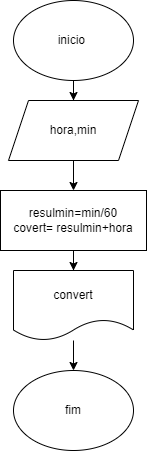

The diagram above was exported from draw.io. Its source (the exported page's mxGraphModel, read from the mxfile embedded in the PNG):
<mxGraphModel dx="794" dy="470" grid="1" gridSize="10" guides="1" tooltips="1" connect="1" arrows="1" fold="1" page="1" pageScale="1" pageWidth="827" pageHeight="1169" math="0" shadow="0">
  <root>
    <mxCell id="0" />
    <mxCell id="1" parent="0" />
    <mxCell id="nKx58DOWJ0k_kEI_8Bvz-6" style="edgeStyle=orthogonalEdgeStyle;rounded=0;orthogonalLoop=1;jettySize=auto;html=1;entryX=0.5;entryY=0;entryDx=0;entryDy=0;" edge="1" parent="1" source="nKx58DOWJ0k_kEI_8Bvz-1" target="nKx58DOWJ0k_kEI_8Bvz-3">
      <mxGeometry relative="1" as="geometry" />
    </mxCell>
    <mxCell id="nKx58DOWJ0k_kEI_8Bvz-1" value="inicio&amp;nbsp;" style="ellipse;whiteSpace=wrap;html=1;shadow=0;" vertex="1" parent="1">
      <mxGeometry x="354" y="30" width="120" height="80" as="geometry" />
    </mxCell>
    <mxCell id="nKx58DOWJ0k_kEI_8Bvz-9" style="edgeStyle=orthogonalEdgeStyle;rounded=0;orthogonalLoop=1;jettySize=auto;html=1;" edge="1" parent="1" source="nKx58DOWJ0k_kEI_8Bvz-2">
      <mxGeometry relative="1" as="geometry">
        <mxPoint x="414" y="300" as="targetPoint" />
      </mxGeometry>
    </mxCell>
    <mxCell id="nKx58DOWJ0k_kEI_8Bvz-2" value="resulmin=min/60&lt;br&gt;covert= resulmin+hora" style="rounded=0;whiteSpace=wrap;html=1;" vertex="1" parent="1">
      <mxGeometry x="341" y="220" width="146" height="60" as="geometry" />
    </mxCell>
    <mxCell id="nKx58DOWJ0k_kEI_8Bvz-7" style="edgeStyle=orthogonalEdgeStyle;rounded=0;orthogonalLoop=1;jettySize=auto;html=1;" edge="1" parent="1" source="nKx58DOWJ0k_kEI_8Bvz-3" target="nKx58DOWJ0k_kEI_8Bvz-2">
      <mxGeometry relative="1" as="geometry" />
    </mxCell>
    <mxCell id="nKx58DOWJ0k_kEI_8Bvz-3" value="hora,min" style="shape=parallelogram;perimeter=parallelogramPerimeter;whiteSpace=wrap;html=1;fixedSize=1;" vertex="1" parent="1">
      <mxGeometry x="349" y="130" width="130" height="60" as="geometry" />
    </mxCell>
    <mxCell id="nKx58DOWJ0k_kEI_8Bvz-5" style="edgeStyle=orthogonalEdgeStyle;rounded=0;orthogonalLoop=1;jettySize=auto;html=1;exitX=0.5;exitY=1;exitDx=0;exitDy=0;" edge="1" parent="1" source="nKx58DOWJ0k_kEI_8Bvz-2" target="nKx58DOWJ0k_kEI_8Bvz-2">
      <mxGeometry relative="1" as="geometry" />
    </mxCell>
    <mxCell id="nKx58DOWJ0k_kEI_8Bvz-11" style="edgeStyle=orthogonalEdgeStyle;rounded=0;orthogonalLoop=1;jettySize=auto;html=1;" edge="1" parent="1" source="nKx58DOWJ0k_kEI_8Bvz-8" target="nKx58DOWJ0k_kEI_8Bvz-10">
      <mxGeometry relative="1" as="geometry" />
    </mxCell>
    <mxCell id="nKx58DOWJ0k_kEI_8Bvz-8" value="convert" style="shape=document;whiteSpace=wrap;html=1;boundedLbl=1;" vertex="1" parent="1">
      <mxGeometry x="354" y="300" width="120" height="70" as="geometry" />
    </mxCell>
    <mxCell id="nKx58DOWJ0k_kEI_8Bvz-10" value="fim" style="ellipse;whiteSpace=wrap;html=1;" vertex="1" parent="1">
      <mxGeometry x="354" y="400" width="120" height="80" as="geometry" />
    </mxCell>
  </root>
</mxGraphModel>